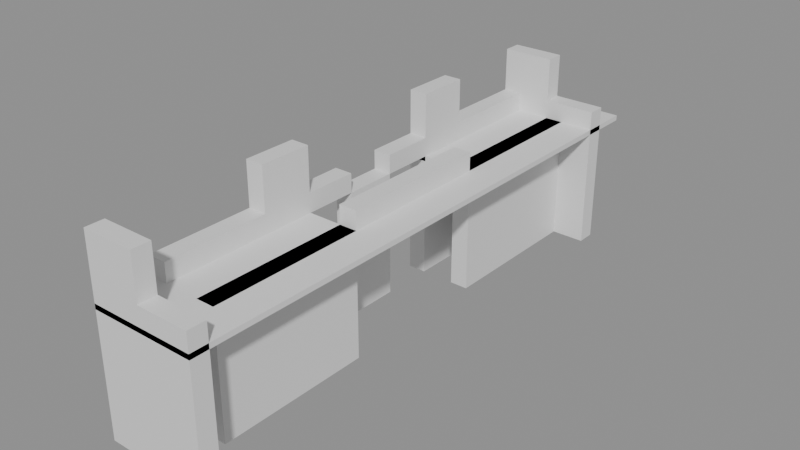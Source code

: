 # Source: building_by_walls.blend  (saved by Blender 5.0.119; exported with 4.5.12 LTS)
import bpy
from mathutils import Matrix  # noqa: F401  (used for matrix-valued properties, if any)

bpy.ops.wm.read_factory_settings(use_empty=True)
scene = bpy.context.scene
scene.name = 'Scene'

# ---- collections
col_01_paredes_externas = bpy.data.collections.new('01_Paredes_Externas'); scene.collection.children.link(col_01_paredes_externas)
col_03_pisos_escadas = bpy.data.collections.new('03_Pisos_Escadas'); scene.collection.children.link(col_03_pisos_escadas)

# ---- materials (node trees are filled in below, after node groups)
mat_mat_parede_externa = bpy.data.materials.new('Mat_Parede_Externa')
mat_mat_pisos = bpy.data.materials.new('Mat_Pisos')

# ---- material node trees
mat_mat_parede_externa.use_nodes = True; mat_mat_parede_externa.node_tree.nodes.clear()
_N = mat_mat_parede_externa.node_tree.nodes; _L = mat_mat_parede_externa.node_tree.links
n0 = _N.new('ShaderNodeBsdfPrincipled'); n0.name = 'BSDF - Pré-fundamentado'; n0.location = (-200, 100)
n1 = _N.new('ShaderNodeOutputMaterial'); n1.name = 'Saída de material'; n1.location = (200, 100)
_L.new(n0.outputs[0], n1.inputs[0])
n1.is_active_output = True
mat_mat_pisos.use_nodes = True; mat_mat_pisos.node_tree.nodes.clear()
_N = mat_mat_pisos.node_tree.nodes; _L = mat_mat_pisos.node_tree.links
n0 = _N.new('ShaderNodeBsdfPrincipled'); n0.name = 'BSDF - Pré-fundamentado'; n0.location = (-200, 100)
n1 = _N.new('ShaderNodeOutputMaterial'); n1.name = 'Saída de material'; n1.location = (200, 100)
_L.new(n0.outputs[0], n1.inputs[0])
n1.is_active_output = True

# ---- meshes
me_parede_externa_norte = bpy.data.meshes.new('Parede_Externa_Norte')
me_parede_externa_norte.from_pydata([(-1.0, -5.5, 0.0), (0.0, -5.5, 0.0), (0.0, -5.15, 0.0), (-1.0, -5.15, 0.0), (-1.0, -5.5, 2.4), (0.0, -5.5, 2.4), (0.0, -5.15, 2.4), (-1.0, -5.15, 2.4), (-1.0, -5.5, 3.6), (0.0, -5.5, 3.6), (0.0, -5.15, 3.6), (-1.0, -5.15, 3.6), (1.0, -5.5, 0.0), (1.0, -5.15, 0.0), (1.0, -5.5, 2.4), (1.0, -5.15, 2.4), (0.0, -5.5, 2.76), (1.0, -5.5, 2.76), (1.0, -5.15, 2.76), (0.0, -5.15, 2.76)], [], [(0, 1, 2, 3), (4, 7, 6, 5), (0, 4, 5, 1), (2, 6, 7, 3), (0, 3, 7, 4), (1, 5, 6, 2), (8, 11, 10, 9), (4, 8, 9, 5), (6, 10, 11, 7), (4, 7, 11, 8), (5, 9, 10, 6), (1, 12, 13, 2), (5, 6, 15, 14), (1, 5, 14, 12), (13, 15, 6, 2), (12, 14, 15, 13), (16, 19, 18, 17), (5, 16, 17, 14), (15, 18, 19, 6), (5, 6, 19, 16), (14, 17, 18, 15)])
me_parede_externa_norte.materials.append(mat_mat_parede_externa)
me_parede_externa_norte.update()
me_parede_externa_sul = bpy.data.meshes.new('Parede_Externa_Sul')
me_parede_externa_sul.from_pydata([(-1.0, 4.5, 0.0), (0.0, 4.5, 0.0), (0.0, 4.85, 0.0), (-1.0, 4.85, 0.0), (-1.0, 4.5, 2.4), (0.0, 4.5, 2.4), (0.0, 4.85, 2.4), (-1.0, 4.85, 2.4), (-1.0, 4.5, 3.6), (0.0, 4.5, 3.6), (0.0, 4.85, 3.6), (-1.0, 4.85, 3.6), (1.0, 4.5, 0.0), (1.0, 4.85, 0.0), (1.0, 4.5, 2.4), (1.0, 4.85, 2.4), (0.0, 4.5, 2.76), (1.0, 4.5, 2.76), (1.0, 4.85, 2.76), (0.0, 4.85, 2.76)], [], [(0, 1, 2, 3), (4, 7, 6, 5), (0, 4, 5, 1), (2, 6, 7, 3), (0, 3, 7, 4), (1, 5, 6, 2), (8, 11, 10, 9), (4, 8, 9, 5), (6, 10, 11, 7), (4, 7, 11, 8), (5, 9, 10, 6), (1, 12, 13, 2), (5, 6, 15, 14), (1, 5, 14, 12), (13, 15, 6, 2), (12, 14, 15, 13), (16, 19, 18, 17), (5, 16, 17, 14), (15, 18, 19, 6), (5, 6, 19, 16), (14, 17, 18, 15)])
me_parede_externa_sul.materials.append(mat_mat_parede_externa)
me_parede_externa_sul.update()
me_parede_externa_leste = bpy.data.meshes.new('Parede_Externa_Leste')
me_parede_externa_leste.from_pydata([(0.0, -4.5, 0.0), (0.35, -4.5, 0.0), (0.35, -3.5, 0.0), (0.0, -3.5, 0.0), (0.0, -4.5, 2.4), (0.35, -4.5, 2.4), (0.35, -3.5, 2.4), (0.0, -3.5, 2.4), (0.35, -2.5, 0.0), (0.0, -2.5, 0.0), (0.35, -2.5, 2.4), (0.0, -2.5, 2.4), (0.35, -1.5, 0.0), (0.0, -1.5, 0.0), (0.35, -1.5, 2.4), (0.0, -1.5, 2.4), (0.35, -0.5, 2.4), (0.0, -0.5, 2.4), (0.0, -1.5, 2.76), (0.35, -1.5, 2.76), (0.35, -0.5, 2.76), (0.0, -0.5, 2.76), (0.35, 0.5, 2.4), (0.0, 0.5, 2.4), (0.35, 0.5, 2.76), (0.0, 0.5, 2.76), (0.35, 1.5, 2.4), (0.0, 1.5, 2.4), (0.35, 1.5, 2.76), (0.0, 1.5, 2.76), (0.0, 1.5, 0.0), (0.35, 1.5, 0.0), (0.35, 2.5, 0.0), (0.0, 2.5, 0.0), (0.35, 2.5, 2.4), (0.0, 2.5, 2.4), (0.35, 3.5, 0.0), (0.0, 3.5, 0.0), (0.35, 3.5, 2.4), (0.0, 3.5, 2.4), (0.35, 4.5, 0.0), (0.0, 4.5, 0.0), (0.35, 4.5, 2.4), (0.0, 4.5, 2.4)], [], [(0, 1, 2, 3), (4, 7, 6, 5), (0, 4, 5, 1), (2, 6, 7, 3), (0, 3, 7, 4), (1, 5, 6, 2), (3, 2, 8, 9), (7, 11, 10, 6), (8, 10, 11, 9), (3, 9, 11, 7), (2, 6, 10, 8), (9, 8, 12, 13), (11, 15, 14, 10), (12, 14, 15, 13), (9, 13, 15, 11), (8, 10, 14, 12), (15, 14, 16, 17), (18, 21, 20, 19), (15, 18, 19, 14), (16, 20, 21, 17), (15, 17, 21, 18), (14, 19, 20, 16), (17, 16, 22, 23), (21, 25, 24, 20), (22, 24, 25, 23), (17, 23, 25, 21), (16, 20, 24, 22), (23, 22, 26, 27), (25, 29, 28, 24), (26, 28, 29, 27), (23, 27, 29, 25), (22, 24, 28, 26), (30, 31, 32, 33), (27, 35, 34, 26), (30, 27, 26, 31), (32, 34, 35, 33), (30, 33, 35, 27), (31, 26, 34, 32), (33, 32, 36, 37), (35, 39, 38, 34), (36, 38, 39, 37), (33, 37, 39, 35), (32, 34, 38, 36), (37, 36, 40, 41), (39, 43, 42, 38), (40, 42, 43, 41), (37, 41, 43, 39), (36, 38, 42, 40)])
me_parede_externa_leste.materials.append(mat_mat_parede_externa)
me_parede_externa_leste.update()
me_parede_externa_oeste = bpy.data.meshes.new('Parede_Externa_Oeste')
me_parede_externa_oeste.from_pydata([(-1.0, -0.5, 0.0), (-0.65, -0.5, 0.0), (-0.65, 0.5, 0.0), (-1.0, 0.5, 0.0), (-1.0, -0.5, 2.4), (-0.65, -0.5, 2.4), (-0.65, 0.5, 2.4), (-1.0, 0.5, 2.4), (-1.0, -4.5, 0.0), (-0.65, -4.5, 0.0), (-0.65, -3.5, 0.0), (-1.0, -3.5, 0.0), (-1.0, -4.5, 2.4), (-0.65, -4.5, 2.4), (-0.65, -3.5, 2.4), (-1.0, -3.5, 2.4), (-1.0, -4.5, 2.76), (-0.65, -4.5, 2.76), (-0.65, -3.5, 2.76), (-1.0, -3.5, 2.76), (-0.65, -2.5, 0.0), (-1.0, -2.5, 0.0), (-0.65, -2.5, 2.4), (-1.0, -2.5, 2.4), (-0.65, -2.5, 2.76), (-1.0, -2.5, 2.76), (-0.65, -1.5, 0.0), (-1.0, -1.5, 0.0), (-0.65, -1.5, 2.4), (-1.0, -1.5, 2.4), (-1.0, -2.5, 3.6), (-0.65, -2.5, 3.6), (-0.65, -1.5, 3.6), (-1.0, -1.5, 3.6), (-1.0, -1.5, 2.76), (-0.65, -1.5, 2.76), (-0.65, -0.5, 2.76), (-1.0, -0.5, 2.76), (-0.65, 1.5, 2.4), (-1.0, 1.5, 2.4), (-1.0, 0.5, 2.76), (-0.65, 0.5, 2.76), (-0.65, 1.5, 2.76), (-1.0, 1.5, 2.76), (-1.0, 1.5, 0.0), (-0.65, 1.5, 0.0), (-0.65, 2.5, 0.0), (-1.0, 2.5, 0.0), (-0.65, 2.5, 2.4), (-1.0, 2.5, 2.4), (-1.0, 1.5, 3.6), (-0.65, 1.5, 3.6), (-0.65, 2.5, 3.6), (-1.0, 2.5, 3.6), (-0.65, 3.5, 0.0), (-1.0, 3.5, 0.0), (-0.65, 3.5, 2.4), (-1.0, 3.5, 2.4), (-1.0, 2.5, 2.76), (-0.65, 2.5, 2.76), (-0.65, 3.5, 2.76), (-1.0, 3.5, 2.76), (-0.65, 4.5, 0.0), (-1.0, 4.5, 0.0), (-0.65, 4.5, 2.4), (-1.0, 4.5, 2.4), (-0.65, 4.5, 2.76), (-1.0, 4.5, 2.76)], [], [(0, 1, 2, 3), (4, 7, 6, 5), (0, 4, 5, 1), (2, 6, 7, 3), (0, 3, 7, 4), (1, 5, 6, 2), (8, 9, 10, 11), (12, 15, 14, 13), (8, 12, 13, 9), (10, 14, 15, 11), (8, 11, 15, 12), (9, 13, 14, 10), (16, 19, 18, 17), (12, 16, 17, 13), (14, 18, 19, 15), (12, 15, 19, 16), (13, 17, 18, 14), (11, 10, 20, 21), (15, 23, 22, 14), (20, 22, 23, 21), (11, 21, 23, 15), (10, 14, 22, 20), (19, 25, 24, 18), (22, 24, 25, 23), (15, 23, 25, 19), (14, 18, 24, 22), (21, 20, 26, 27), (23, 29, 28, 22), (26, 28, 29, 27), (21, 27, 29, 23), (20, 22, 28, 26), (30, 33, 32, 31), (23, 30, 31, 22), (28, 32, 33, 29), (23, 29, 33, 30), (22, 31, 32, 28), (29, 28, 5, 4), (34, 37, 36, 35), (29, 34, 35, 28), (5, 36, 37, 4), (29, 4, 37, 34), (28, 35, 36, 5), (7, 6, 38, 39), (40, 43, 42, 41), (7, 40, 41, 6), (38, 42, 43, 39), (7, 39, 43, 40), (6, 41, 42, 38), (44, 45, 46, 47), (39, 49, 48, 38), (44, 39, 38, 45), (46, 48, 49, 47), (44, 47, 49, 39), (45, 38, 48, 46), (50, 53, 52, 51), (39, 50, 51, 38), (48, 52, 53, 49), (39, 49, 53, 50), (38, 51, 52, 48), (47, 46, 54, 55), (49, 57, 56, 48), (54, 56, 57, 55), (47, 55, 57, 49), (46, 48, 56, 54), (58, 61, 60, 59), (49, 58, 59, 48), (56, 60, 61, 57), (49, 57, 61, 58), (48, 59, 60, 56), (55, 54, 62, 63), (57, 65, 64, 56), (62, 64, 65, 63), (55, 63, 65, 57), (54, 56, 64, 62), (61, 67, 66, 60), (64, 66, 67, 65), (57, 65, 67, 61), (56, 60, 66, 64)])
me_parede_externa_oeste.materials.append(mat_mat_parede_externa)
me_parede_externa_oeste.update()
me_pisos_lajes = bpy.data.meshes.new('Pisos_Lajes')
me_pisos_lajes.from_pydata([(-1.0, -5.5, 2.3), (0.0, -5.5, 2.3), (0.0, -4.5, 2.3), (-1.0, -4.5, 2.3), (-1.0, -5.5, 2.4), (0.0, -5.5, 2.4), (0.0, -4.5, 2.4), (-1.0, -4.5, 2.4), (1.0, -5.5, 2.3), (1.0, -4.5, 2.3), (1.0, -5.5, 2.4), (1.0, -4.5, 2.4), (0.0, -3.5, 2.3), (-1.0, -3.5, 2.3), (0.0, -3.5, 2.4), (-1.0, -3.5, 2.4), (1.0, -3.5, 2.3), (1.0, -3.5, 2.4), (0.0, -2.5, 2.3), (-1.0, -2.5, 2.3), (0.0, -2.5, 2.4), (-1.0, -2.5, 2.4), (1.0, -2.5, 2.3), (1.0, -2.5, 2.4), (0.0, -1.5, 2.3), (-1.0, -1.5, 2.3), (0.0, -1.5, 2.4), (-1.0, -1.5, 2.4), (1.0, -1.5, 2.3), (1.0, -1.5, 2.4), (1.0, -0.5, 2.3), (0.0, -0.5, 2.3), (1.0, -0.5, 2.4), (0.0, -0.5, 2.4), (1.0, 0.5, 2.3), (0.0, 0.5, 2.3), (1.0, 0.5, 2.4), (0.0, 0.5, 2.4), (1.0, 1.5, 2.3), (0.0, 1.5, 2.3), (1.0, 1.5, 2.4), (0.0, 1.5, 2.4), (-1.0, 1.5, 2.3), (0.0, 2.5, 2.3), (-1.0, 2.5, 2.3), (-1.0, 1.5, 2.4), (0.0, 2.5, 2.4), (-1.0, 2.5, 2.4), (1.0, 2.5, 2.3), (1.0, 2.5, 2.4), (0.0, 3.5, 2.3), (-1.0, 3.5, 2.3), (0.0, 3.5, 2.4), (-1.0, 3.5, 2.4), (1.0, 3.5, 2.3), (1.0, 3.5, 2.4), (0.0, 4.5, 2.3), (-1.0, 4.5, 2.3), (0.0, 4.5, 2.4), (-1.0, 4.5, 2.4), (1.0, 4.5, 2.3), (1.0, 4.5, 2.4), (0.0, 5.5, 2.3), (-1.0, 5.5, 2.3), (0.0, 5.5, 2.4), (-1.0, 5.5, 2.4), (1.0, 5.5, 2.3), (1.0, 5.5, 2.4)], [], [(0, 1, 2, 3), (4, 7, 6, 5), (0, 4, 5, 1), (2, 6, 7, 3), (0, 3, 7, 4), (1, 5, 6, 2), (1, 8, 9, 2), (5, 6, 11, 10), (1, 5, 10, 8), (9, 11, 6, 2), (8, 10, 11, 9), (3, 2, 12, 13), (7, 15, 14, 6), (12, 14, 15, 13), (3, 13, 15, 7), (2, 6, 14, 12), (2, 9, 16, 12), (6, 14, 17, 11), (16, 17, 14, 12), (9, 11, 17, 16), (13, 12, 18, 19), (15, 21, 20, 14), (18, 20, 21, 19), (13, 19, 21, 15), (12, 14, 20, 18), (12, 16, 22, 18), (14, 20, 23, 17), (22, 23, 20, 18), (16, 17, 23, 22), (19, 18, 24, 25), (21, 27, 26, 20), (24, 26, 27, 25), (19, 25, 27, 21), (18, 20, 26, 24), (18, 22, 28, 24), (20, 26, 29, 23), (28, 29, 26, 24), (22, 23, 29, 28), (24, 28, 30, 31), (26, 33, 32, 29), (30, 32, 33, 31), (24, 31, 33, 26), (28, 29, 32, 30), (31, 30, 34, 35), (33, 37, 36, 32), (34, 36, 37, 35), (31, 35, 37, 33), (30, 32, 36, 34), (35, 34, 38, 39), (37, 41, 40, 36), (38, 40, 41, 39), (35, 39, 41, 37), (34, 36, 40, 38), (42, 39, 43, 44), (45, 47, 46, 41), (42, 45, 41, 39), (43, 46, 47, 44), (42, 44, 47, 45), (39, 41, 46, 43), (39, 38, 48, 43), (41, 46, 49, 40), (48, 49, 46, 43), (38, 40, 49, 48), (44, 43, 50, 51), (47, 53, 52, 46), (50, 52, 53, 51), (44, 51, 53, 47), (43, 46, 52, 50), (43, 48, 54, 50), (46, 52, 55, 49), (54, 55, 52, 50), (48, 49, 55, 54), (51, 50, 56, 57), (53, 59, 58, 52), (56, 58, 59, 57), (51, 57, 59, 53), (50, 52, 58, 56), (50, 54, 60, 56), (52, 58, 61, 55), (60, 61, 58, 56), (54, 55, 61, 60), (57, 56, 62, 63), (59, 65, 64, 58), (62, 64, 65, 63), (57, 63, 65, 59), (56, 58, 64, 62), (56, 60, 66, 62), (58, 64, 67, 61), (66, 67, 64, 62), (60, 61, 67, 66)])
me_pisos_lajes.materials.append(mat_mat_pisos)
me_pisos_lajes.update()

# ---- objects
ob_parede_externa_norte = bpy.data.objects.new('Parede_Externa_Norte', me_parede_externa_norte)
ob_parede_externa_sul = bpy.data.objects.new('Parede_Externa_Sul', me_parede_externa_sul)
ob_parede_externa_leste = bpy.data.objects.new('Parede_Externa_Leste', me_parede_externa_leste)
ob_parede_externa_oeste = bpy.data.objects.new('Parede_Externa_Oeste', me_parede_externa_oeste)
ob_pisos_lajes = bpy.data.objects.new('Pisos_Lajes', me_pisos_lajes)

# ---- transforms, parenting, visibility, modifiers, constraints
ob_parede_externa_norte.location = (0.0, 0.0, 0.0)
ob_parede_externa_sul.location = (0.0, 0.0, 0.0)
ob_parede_externa_leste.location = (0.0, 0.0, 0.0)
ob_parede_externa_oeste.location = (0.0, 0.0, 0.0)
ob_pisos_lajes.location = (0.0, 0.0, 0.0)

# ---- collection membership
col_01_paredes_externas.objects.link(ob_parede_externa_norte)
col_01_paredes_externas.objects.link(ob_parede_externa_sul)
col_01_paredes_externas.objects.link(ob_parede_externa_leste)
col_01_paredes_externas.objects.link(ob_parede_externa_oeste)
col_03_pisos_escadas.objects.link(ob_pisos_lajes)

# ---- scene / render settings (as saved in the file)
scene.frame_start = 1; scene.frame_end = 250; scene.frame_set(1)
scene.render.engine = 'BLENDER_EEVEE_NEXT'
scene.render.bake_bias = 0.0
scene.render.bake_samples = 0
scene.cycles.sampling_pattern = 'TABULATED_SOBOL'
scene.eevee.use_volume_custom_range = False
bpy.context.view_layer.update()

# ---- added for rendering (the .blend has no active camera and no usable light): camera, sun + grey world if the file has none
cam_auto = bpy.data.cameras.new('AutoCamera')
cam_auto.lens = 50.0
cam_auto.sensor_width = 36.0
cam_auto.clip_end = 1000.0
ob_auto_camera = bpy.data.objects.new('AutoCamera', cam_auto)
scene.collection.objects.link(ob_auto_camera)
ob_auto_camera.location = (10.8674, -13.0408, 10.4939)
ob_auto_camera.rotation_euler = (1.09748, -7.21219e-08, 0.694738)
scene.camera = ob_auto_camera
light_auto_sun = bpy.data.lights.new('AutoSun', 'SUN')
light_auto_sun.energy = 3.0
light_auto_sun.angle = 0.0523599
ob_auto_sun = bpy.data.objects.new('AutoSun', light_auto_sun)
scene.collection.objects.link(ob_auto_sun)
ob_auto_sun.rotation_euler = (0.872665, 0.174533, 0.523599)
if scene.world is None:
    world_auto = bpy.data.worlds.new('AutoWorld')
    world_auto.color = (0.3, 0.3, 0.3)
    scene.world = world_auto
bpy.context.view_layer.update()
